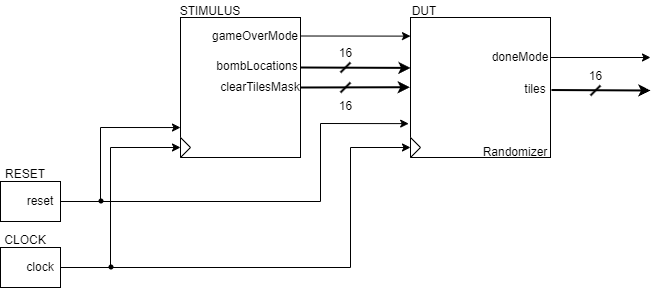

The diagram above was exported from draw.io. Its source (the exported page's mxGraphModel, read from the mxfile embedded in the PNG):
<mxGraphModel dx="1086" dy="779" grid="1" gridSize="10" guides="1" tooltips="1" connect="1" arrows="1" fold="1" page="1" pageScale="1" pageWidth="1169" pageHeight="827" math="0" shadow="0">
  <root>
    <mxCell id="0" />
    <mxCell id="1" parent="0" />
    <mxCell id="2" value="" style="externalPins=0;recursiveResize=0;shadow=0;dashed=0;align=center;html=1;strokeWidth=1;shape=mxgraph.rtl.abstract.entity;container=1;collapsible=0;kind=sequential;drawPins=0;left=3;right=2;bottom=0;top=0;" parent="1" vertex="1">
      <mxGeometry x="669" y="287" width="140" height="140" as="geometry" />
    </mxCell>
    <mxCell id="15" value="" style="triangle;whiteSpace=wrap;html=1;" parent="2" vertex="1">
      <mxGeometry y="120" width="10" height="20" as="geometry" />
    </mxCell>
    <mxCell id="24" value="tiles" style="text;html=1;strokeColor=none;fillColor=none;align=center;verticalAlign=middle;whiteSpace=wrap;rounded=0;" parent="2" vertex="1">
      <mxGeometry x="110" y="67" width="30" height="10" as="geometry" />
    </mxCell>
    <mxCell id="35" value="DUT" style="text;html=1;strokeColor=none;fillColor=none;align=center;verticalAlign=middle;whiteSpace=wrap;rounded=0;strokeWidth=2;" parent="2" vertex="1">
      <mxGeometry x="-6" y="-16" width="40" height="20" as="geometry" />
    </mxCell>
    <mxCell id="36" value="Randomizer" style="text;html=1;strokeColor=none;fillColor=none;align=center;verticalAlign=middle;whiteSpace=wrap;rounded=0;strokeWidth=2;" parent="2" vertex="1">
      <mxGeometry x="70" y="130" width="70" height="10" as="geometry" />
    </mxCell>
    <mxCell id="51" value="doneMode" style="text;html=1;strokeColor=none;fillColor=none;align=center;verticalAlign=middle;whiteSpace=wrap;rounded=0;" parent="2" vertex="1">
      <mxGeometry x="80" y="33" width="60" height="14" as="geometry" />
    </mxCell>
    <mxCell id="39" style="edgeStyle=none;html=1;exitX=0;exitY=0;exitDx=120;exitDy=50;exitPerimeter=0;entryX=0;entryY=0.36;entryDx=0;entryDy=0;entryPerimeter=0;strokeWidth=2;" parent="1" source="3" target="2" edge="1">
      <mxGeometry relative="1" as="geometry" />
    </mxCell>
    <mxCell id="3" value="" style="externalPins=0;recursiveResize=0;shadow=0;dashed=0;align=center;html=1;strokeWidth=1;shape=mxgraph.rtl.abstract.entity;container=1;collapsible=0;kind=sequential;drawPins=0;left=3;right=2;bottom=0;top=0;" parent="1" vertex="1">
      <mxGeometry x="439" y="287" width="120" height="140" as="geometry" />
    </mxCell>
    <mxCell id="14" value="" style="triangle;whiteSpace=wrap;html=1;" parent="3" vertex="1">
      <mxGeometry y="120" width="10" height="20" as="geometry" />
    </mxCell>
    <mxCell id="40" value="bombLocations" style="text;html=1;strokeColor=none;fillColor=none;align=center;verticalAlign=middle;whiteSpace=wrap;rounded=0;strokeWidth=2;" parent="3" vertex="1">
      <mxGeometry x="62" y="43" width="30" height="11" as="geometry" />
    </mxCell>
    <mxCell id="44" value="clearTilesMask" style="text;html=1;strokeColor=none;fillColor=none;align=center;verticalAlign=middle;whiteSpace=wrap;rounded=0;strokeWidth=2;" parent="3" vertex="1">
      <mxGeometry x="40" y="64.5" width="80" height="11" as="geometry" />
    </mxCell>
    <mxCell id="49" value="gameOverMode" style="text;html=1;strokeColor=none;fillColor=none;align=center;verticalAlign=middle;whiteSpace=wrap;rounded=0;strokeWidth=2;" parent="3" vertex="1">
      <mxGeometry x="30" y="13" width="90" height="11" as="geometry" />
    </mxCell>
    <mxCell id="19" style="edgeStyle=none;rounded=0;html=1;exitX=0;exitY=0;exitDx=60;exitDy=20;exitPerimeter=0;entryX=0;entryY=0.786;entryDx=0;entryDy=0;entryPerimeter=0;" parent="1" source="4" target="3" edge="1">
      <mxGeometry relative="1" as="geometry">
        <Array as="points">
          <mxPoint x="359" y="471" />
          <mxPoint x="359" y="397" />
        </Array>
      </mxGeometry>
    </mxCell>
    <mxCell id="20" style="edgeStyle=none;rounded=0;html=1;exitX=0;exitY=0;exitDx=60;exitDy=20;exitPerimeter=0;entryX=-0.013;entryY=0.758;entryDx=0;entryDy=0;entryPerimeter=0;" parent="1" source="4" target="2" edge="1">
      <mxGeometry relative="1" as="geometry">
        <Array as="points">
          <mxPoint x="579" y="471" />
          <mxPoint x="579" y="393" />
        </Array>
      </mxGeometry>
    </mxCell>
    <mxCell id="4" value="" style="externalPins=0;recursiveResize=0;shadow=0;dashed=0;align=center;html=1;strokeWidth=1;shape=mxgraph.rtl.abstract.entity;container=1;collapsible=0;kind=sequential;drawPins=0;left=3;right=2;bottom=0;top=0;" parent="1" vertex="1">
      <mxGeometry x="259" y="451" width="60" height="40" as="geometry" />
    </mxCell>
    <mxCell id="21" value="reset" style="text;html=1;strokeColor=none;fillColor=none;align=center;verticalAlign=middle;whiteSpace=wrap;rounded=0;" parent="4" vertex="1">
      <mxGeometry x="20" y="15" width="40" height="10" as="geometry" />
    </mxCell>
    <mxCell id="16" style="edgeStyle=none;html=1;exitX=0;exitY=0;exitDx=60;exitDy=20;exitPerimeter=0;entryX=0;entryY=0.5;entryDx=0;entryDy=0;rounded=0;" parent="1" source="6" target="14" edge="1">
      <mxGeometry relative="1" as="geometry">
        <Array as="points">
          <mxPoint x="369" y="537" />
          <mxPoint x="369" y="417" />
        </Array>
      </mxGeometry>
    </mxCell>
    <mxCell id="17" style="edgeStyle=none;html=1;exitX=0;exitY=0;exitDx=60;exitDy=20;exitPerimeter=0;entryX=0;entryY=0.5;entryDx=0;entryDy=0;rounded=0;" parent="1" source="6" target="15" edge="1">
      <mxGeometry relative="1" as="geometry">
        <Array as="points">
          <mxPoint x="609" y="537" />
          <mxPoint x="609" y="417" />
        </Array>
      </mxGeometry>
    </mxCell>
    <mxCell id="6" value="" style="externalPins=0;recursiveResize=0;shadow=0;dashed=0;align=center;html=1;strokeWidth=1;shape=mxgraph.rtl.abstract.entity;container=1;collapsible=0;kind=sequential;drawPins=0;left=3;right=2;bottom=0;top=0;" parent="1" vertex="1">
      <mxGeometry x="259" y="517" width="60" height="40" as="geometry" />
    </mxCell>
    <mxCell id="22" value="clock" style="text;html=1;strokeColor=none;fillColor=none;align=center;verticalAlign=middle;whiteSpace=wrap;rounded=0;" parent="6" vertex="1">
      <mxGeometry x="20" y="15" width="40" height="10" as="geometry" />
    </mxCell>
    <mxCell id="12" value="CLOCK" style="text;html=1;strokeColor=none;fillColor=none;align=center;verticalAlign=middle;whiteSpace=wrap;rounded=0;" parent="1" vertex="1">
      <mxGeometry x="259" y="495" width="50" height="30" as="geometry" />
    </mxCell>
    <mxCell id="18" value="RESET" style="text;html=1;strokeColor=none;fillColor=none;align=center;verticalAlign=middle;whiteSpace=wrap;rounded=0;" parent="1" vertex="1">
      <mxGeometry x="259" y="434" width="50" height="20" as="geometry" />
    </mxCell>
    <mxCell id="26" value="" style="endArrow=classic;html=1;rounded=0;exitX=1.007;exitY=0.518;exitDx=0;exitDy=0;strokeWidth=2;exitPerimeter=0;" parent="1" source="2" edge="1">
      <mxGeometry width="50" height="50" relative="1" as="geometry">
        <mxPoint x="829" y="377" as="sourcePoint" />
        <mxPoint x="909" y="360" as="targetPoint" />
      </mxGeometry>
    </mxCell>
    <mxCell id="32" value="16" style="verticalLabelPosition=top;shadow=0;dashed=0;align=center;html=1;verticalAlign=bottom;shape=mxgraph.electrical.transmission.bus_width;pointerEvents=1;strokeWidth=2;labelPosition=center;" parent="1" vertex="1">
      <mxGeometry x="849" y="355" width="10" height="10" as="geometry" />
    </mxCell>
    <mxCell id="37" value="STIMULUS" style="text;html=1;strokeColor=none;fillColor=none;align=center;verticalAlign=middle;whiteSpace=wrap;rounded=0;strokeWidth=2;" parent="1" vertex="1">
      <mxGeometry x="439" y="276" width="60" height="10" as="geometry" />
    </mxCell>
    <mxCell id="43" value="16" style="verticalLabelPosition=top;shadow=0;dashed=0;align=center;html=1;verticalAlign=bottom;shape=mxgraph.electrical.transmission.bus_width;pointerEvents=1;strokeWidth=2;labelPosition=center;" parent="1" vertex="1">
      <mxGeometry x="599" y="332" width="10" height="10" as="geometry" />
    </mxCell>
    <mxCell id="45" style="edgeStyle=none;html=1;exitX=1;exitY=0.5;exitDx=0;exitDy=0;entryX=-0.005;entryY=0.498;entryDx=0;entryDy=0;entryPerimeter=0;strokeWidth=2;" parent="1" source="44" target="2" edge="1">
      <mxGeometry relative="1" as="geometry" />
    </mxCell>
    <mxCell id="46" value="16" style="verticalLabelPosition=bottom;shadow=0;dashed=0;align=center;html=1;verticalAlign=top;shape=mxgraph.electrical.transmission.bus_width;pointerEvents=1;strokeWidth=2;labelPosition=center;" parent="1" vertex="1">
      <mxGeometry x="599" y="352" width="10" height="10" as="geometry" />
    </mxCell>
    <mxCell id="47" value="" style="externalPins=0;recursiveResize=0;ellipse;whiteSpace=wrap;html=1;aspect=fixed;fillColor=#000000;strokeColor=none;noLabel=1;snapToPoint=1;perimeter=none;resizable=0;rotatable=0;" parent="1" vertex="1">
      <mxGeometry x="357" y="468" width="5" height="5" as="geometry" />
    </mxCell>
    <mxCell id="48" value="" style="externalPins=0;recursiveResize=0;ellipse;whiteSpace=wrap;html=1;aspect=fixed;fillColor=#000000;strokeColor=none;noLabel=1;snapToPoint=1;perimeter=none;resizable=0;rotatable=0;" parent="1" vertex="1">
      <mxGeometry x="367" y="534" width="5" height="5" as="geometry" />
    </mxCell>
    <mxCell id="50" style="edgeStyle=none;html=1;exitX=1;exitY=0.5;exitDx=0;exitDy=0;entryX=0;entryY=0.133;entryDx=0;entryDy=0;entryPerimeter=0;strokeWidth=1;" parent="1" source="49" target="2" edge="1">
      <mxGeometry relative="1" as="geometry" />
    </mxCell>
    <mxCell id="52" style="edgeStyle=none;html=1;exitX=1;exitY=0.5;exitDx=0;exitDy=0;strokeWidth=1;" parent="1" source="51" edge="1">
      <mxGeometry relative="1" as="geometry">
        <mxPoint x="909" y="327" as="targetPoint" />
      </mxGeometry>
    </mxCell>
  </root>
</mxGraphModel>